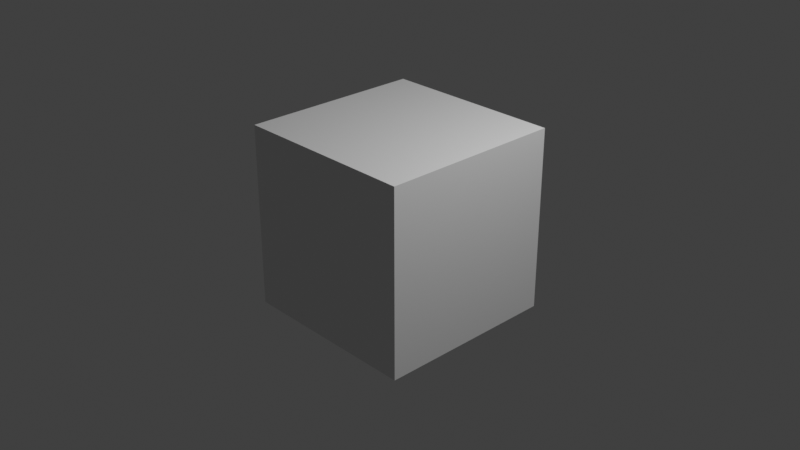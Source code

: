# Source: startup.blend  (saved by Blender 2.91.1; exported with 4.5.12 LTS)
import bpy
from mathutils import Matrix  # noqa: F401  (used for matrix-valued properties, if any)

bpy.ops.wm.read_factory_settings(use_empty=True)
scene = bpy.context.scene
scene.name = 'Scene'

# ---- collections
col_collection = bpy.data.collections.new('Collection'); scene.collection.children.link(col_collection)

# ---- materials (node trees are filled in below, after node groups)
mat_material = bpy.data.materials.new('Material')
mat_material.alpha_threshold = 0.0
mat_material.use_transparent_shadow = False
mat_material.line_color = (0.0, 0.0, 0.0, 1.0)

# ---- material node trees
mat_material.use_nodes = True; mat_material.node_tree.nodes.clear()
_N = mat_material.node_tree.nodes; _L = mat_material.node_tree.links
n0 = _N.new('ShaderNodeOutputMaterial'); n0.name = 'Material Output'; n0.location = (300, 300)
n1 = _N.new('ShaderNodeBsdfPrincipled'); n1.name = 'Principled BSDF'; n1.location = (10, 300)
n1.distribution = 'GGX'
n1.subsurface_method = 'BURLEY'
n1.inputs[2].default_value = 0.4
n1.inputs[3].default_value = 1.45
n1.inputs[27].default_value = (0.0, 0.0, 0.0, 1.0)
n1.inputs[28].default_value = 1.0
_L.new(n1.outputs[0], n0.inputs[0])
n0.is_active_output = True

# ---- world
world_world = bpy.data.worlds.new('World'); scene.world = world_world
world_world.use_nodes = True; world_world.node_tree.nodes.clear()
_N = world_world.node_tree.nodes; _L = world_world.node_tree.links
n0 = _N.new('ShaderNodeOutputWorld'); n0.name = 'World Output'; n0.location = (300, 300)
n1 = _N.new('ShaderNodeBackground'); n1.name = 'Background'; n1.location = (10, 300)
n1.inputs[0].default_value = (0.05088, 0.05088, 0.05088, 1.0)
_L.new(n1.outputs[0], n0.inputs[0])
n0.is_active_output = True
world_world.color = (0.05088, 0.05088, 0.05088)
world_world.use_sun_shadow = False
world_world.sun_shadow_jitter_overblur = 0.0

# ---- cameras
cam_camera = bpy.data.cameras.new('Camera')
cam_camera.clip_end = 100.0
cam_camera.ortho_scale = 7.314

# ---- lights
light_light = bpy.data.lights.new('Light', 'POINT')
light_light.transmission_factor = 0.0
light_light.energy = 1000.0
light_light.shadow_soft_size = 0.1
light_light.shadow_maximum_resolution = 0.006
light_light.use_absolute_resolution = True

# ---- meshes
me_cube = bpy.data.meshes.new('Cube')
me_cube.from_pydata([(1.0, 1.0, 1.0), (1.0, 1.0, -1.0), (1.0, -1.0, 1.0), (1.0, -1.0, -1.0), (-1.0, 1.0, 1.0), (-1.0, 1.0, -1.0), (-1.0, -1.0, 1.0), (-1.0, -1.0, -1.0)], [], [(0, 4, 6, 2), (3, 2, 6, 7), (7, 6, 4, 5), (5, 1, 3, 7), (1, 0, 2, 3), (5, 4, 0, 1)])
_uv = me_cube.uv_layers.new(name='UVMap')
_uv.uv.foreach_set('vector', [0.625, 0.5, 0.875, 0.5, 0.875, 0.75, 0.625, 0.75, 0.375, 0.75, 0.625, 0.75, 0.625, 1.0, 0.375, 1.0, 0.375, 0.0, 0.625, 0.0, 0.625, 0.25, 0.375, 0.25, 0.125, 0.5, 0.375, 0.5, 0.375, 0.75, 0.125, 0.75, 0.375, 0.5, 0.625, 0.5, 0.625, 0.75, 0.375, 0.75, 0.375, 0.25, 0.625, 0.25, 0.625, 0.5, 0.375, 0.5])
me_cube.materials.append(mat_material)
me_cube.use_remesh_preserve_volume = False
me_cube.use_remesh_preserve_attributes = False
me_cube.use_mirror_vertex_groups = False
me_cube.update()

# ---- objects
ob_cube = bpy.data.objects.new('Cube', me_cube)
ob_light = bpy.data.objects.new('Light', light_light)
ob_camera = bpy.data.objects.new('Camera', cam_camera)

# ---- transforms, parenting, visibility, modifiers, constraints
ob_cube.location = (0.0, 0.0, 0.0)
ob_cube.lock_rotations_4d = False
ob_cube.empty_display_type = 'ARROWS'
ob_cube.lineart.crease_threshold = 0.0
ob_light.location = (4.076, 1.005, 5.904)
ob_light.rotation_euler = (0.6503, 0.05522, 1.866)
ob_light.lock_rotations_4d = False
ob_light.empty_display_type = 'ARROWS'
ob_light.color = (0.0, 0.0, 0.0, 0.0)
ob_light.lineart.crease_threshold = 0.0
ob_camera.location = (7.359, -6.926, 4.958)
ob_camera.rotation_euler = (1.109, 0.0, 0.8149)
ob_camera.lock_rotations_4d = False
ob_camera.empty_display_type = 'ARROWS'
ob_camera.color = (0.0, 0.0, 0.0, 0.0)
ob_camera.display_type = 'WIRE'
ob_camera.lineart.crease_threshold = 0.0

# ---- collection membership
col_collection.objects.link(ob_cube)
col_collection.objects.link(ob_light)
col_collection.objects.link(ob_camera)

# ---- scene / render settings (as saved in the file)
scene.camera = ob_camera
scene.frame_start = 1; scene.frame_end = 250; scene.frame_set(1)
scene.render.engine = 'BLENDER_EEVEE_NEXT'
scene.cycles.use_denoising = False
scene.cycles.samples = 128
scene.cycles.sampling_pattern = 'TABULATED_SOBOL'
scene.cycles.use_adaptive_sampling = False
scene.cycles.use_light_tree = False
scene.view_settings.view_transform = 'Standard'
bpy.context.view_layer.update()
